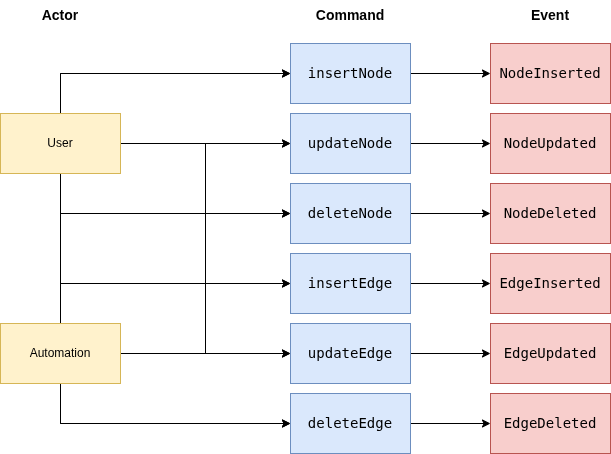

The diagram above was exported from draw.io. Its source (the exported page's mxGraphModel, read from the mxfile embedded in the PNG):
<mxGraphModel dx="1160" dy="661" grid="0" gridSize="10" guides="1" tooltips="1" connect="1" arrows="1" fold="1" page="1" pageScale="1" pageWidth="827" pageHeight="1169" math="0" shadow="0">
  <root>
    <mxCell id="0" />
    <mxCell id="1" parent="0" />
    <mxCell id="OuWEa2fj4SLq96sI5ScO-37" edge="1" parent="1" source="OuWEa2fj4SLq96sI5ScO-18" style="edgeStyle=orthogonalEdgeStyle;rounded=0;orthogonalLoop=1;jettySize=auto;html=1;exitX=0.5;exitY=1;exitDx=0;exitDy=0;entryX=0;entryY=0.5;entryDx=0;entryDy=0;" target="OuWEa2fj4SLq96sI5ScO-29">
      <mxGeometry relative="1" as="geometry" />
    </mxCell>
    <mxCell id="OuWEa2fj4SLq96sI5ScO-44" edge="1" parent="1" source="OuWEa2fj4SLq96sI5ScO-17" style="edgeStyle=orthogonalEdgeStyle;rounded=0;orthogonalLoop=1;jettySize=auto;html=1;exitX=0.5;exitY=0;exitDx=0;exitDy=0;entryX=0;entryY=0.5;entryDx=0;entryDy=0;" target="OuWEa2fj4SLq96sI5ScO-24">
      <mxGeometry relative="1" as="geometry" />
    </mxCell>
    <mxCell id="OuWEa2fj4SLq96sI5ScO-45" edge="1" parent="1" source="OuWEa2fj4SLq96sI5ScO-17" style="edgeStyle=orthogonalEdgeStyle;rounded=0;orthogonalLoop=1;jettySize=auto;html=1;exitX=0.5;exitY=1;exitDx=0;exitDy=0;entryX=0;entryY=0.5;entryDx=0;entryDy=0;" target="OuWEa2fj4SLq96sI5ScO-26">
      <mxGeometry relative="1" as="geometry" />
    </mxCell>
    <mxCell id="OuWEa2fj4SLq96sI5ScO-46" edge="1" parent="1" source="OuWEa2fj4SLq96sI5ScO-17" style="edgeStyle=orthogonalEdgeStyle;rounded=0;orthogonalLoop=1;jettySize=auto;html=1;exitX=1;exitY=0.5;exitDx=0;exitDy=0;entryX=0;entryY=0.5;entryDx=0;entryDy=0;" target="OuWEa2fj4SLq96sI5ScO-25">
      <mxGeometry relative="1" as="geometry" />
    </mxCell>
    <mxCell id="OuWEa2fj4SLq96sI5ScO-47" edge="1" parent="1" source="OuWEa2fj4SLq96sI5ScO-17" style="edgeStyle=orthogonalEdgeStyle;rounded=0;orthogonalLoop=1;jettySize=auto;html=1;entryX=0;entryY=0.5;entryDx=0;entryDy=0;" target="OuWEa2fj4SLq96sI5ScO-27">
      <mxGeometry relative="1" as="geometry" />
    </mxCell>
    <mxCell id="OuWEa2fj4SLq96sI5ScO-48" edge="1" parent="1" source="OuWEa2fj4SLq96sI5ScO-17" style="edgeStyle=orthogonalEdgeStyle;rounded=0;orthogonalLoop=1;jettySize=auto;html=1;exitX=0.5;exitY=1;exitDx=0;exitDy=0;entryX=0;entryY=0.5;entryDx=0;entryDy=0;" target="OuWEa2fj4SLq96sI5ScO-28">
      <mxGeometry relative="1" as="geometry" />
    </mxCell>
    <mxCell id="OuWEa2fj4SLq96sI5ScO-49" edge="1" parent="1" source="OuWEa2fj4SLq96sI5ScO-17" style="edgeStyle=orthogonalEdgeStyle;rounded=0;orthogonalLoop=1;jettySize=auto;html=1;exitX=0.5;exitY=1;exitDx=0;exitDy=0;entryX=0;entryY=0.5;entryDx=0;entryDy=0;" target="OuWEa2fj4SLq96sI5ScO-29">
      <mxGeometry relative="1" as="geometry" />
    </mxCell>
    <mxCell id="OuWEa2fj4SLq96sI5ScO-59" edge="1" parent="1" source="OuWEa2fj4SLq96sI5ScO-24" style="edgeStyle=orthogonalEdgeStyle;rounded=0;orthogonalLoop=1;jettySize=auto;html=1;exitX=1;exitY=0.5;exitDx=0;exitDy=0;entryX=0;entryY=0.5;entryDx=0;entryDy=0;" target="OuWEa2fj4SLq96sI5ScO-53">
      <mxGeometry relative="1" as="geometry" />
    </mxCell>
    <mxCell id="OuWEa2fj4SLq96sI5ScO-24" parent="1" style="rounded=0;whiteSpace=wrap;html=1;fillColor=#dae8fc;strokeColor=#6c8ebf;fillStyle=auto;glass=0;shadow=0;labelBackgroundColor=none;" value="&lt;div style=&quot;color: rgb(0, 0, 0); font-family: &amp;quot;Droid Sans Mono&amp;quot;, &amp;quot;monospace&amp;quot;, monospace; font-weight: normal; font-size: 14px; line-height: 19px; white-space: pre;&quot;&gt;&lt;div&gt;&lt;span style=&quot;color: #000000;&quot;&gt;insertNode&lt;/span&gt;&lt;/div&gt;&lt;/div&gt;" vertex="1">
      <mxGeometry height="60" width="120" x="360" y="50" as="geometry" />
    </mxCell>
    <mxCell id="OuWEa2fj4SLq96sI5ScO-60" edge="1" parent="1" source="OuWEa2fj4SLq96sI5ScO-25" style="edgeStyle=orthogonalEdgeStyle;rounded=0;orthogonalLoop=1;jettySize=auto;html=1;exitX=1;exitY=0.5;exitDx=0;exitDy=0;entryX=0;entryY=0.5;entryDx=0;entryDy=0;" target="OuWEa2fj4SLq96sI5ScO-54">
      <mxGeometry relative="1" as="geometry" />
    </mxCell>
    <mxCell id="OuWEa2fj4SLq96sI5ScO-25" parent="1" style="rounded=0;whiteSpace=wrap;html=1;fillColor=#dae8fc;strokeColor=#6c8ebf;fillStyle=auto;glass=0;shadow=0;labelBackgroundColor=none;" value="&lt;div style=&quot;color: rgb(0, 0, 0); font-family: &amp;quot;Droid Sans Mono&amp;quot;, &amp;quot;monospace&amp;quot;, monospace; font-weight: normal; font-size: 14px; line-height: 19px; white-space: pre;&quot;&gt;&lt;div&gt;&lt;span style=&quot;color: #000000;&quot;&gt;updateNode&lt;/span&gt;&lt;/div&gt;&lt;/div&gt;" vertex="1">
      <mxGeometry height="60" width="120" x="360" y="120" as="geometry" />
    </mxCell>
    <mxCell id="OuWEa2fj4SLq96sI5ScO-61" edge="1" parent="1" source="OuWEa2fj4SLq96sI5ScO-26" style="edgeStyle=orthogonalEdgeStyle;rounded=0;orthogonalLoop=1;jettySize=auto;html=1;exitX=1;exitY=0.5;exitDx=0;exitDy=0;entryX=0;entryY=0.5;entryDx=0;entryDy=0;" target="OuWEa2fj4SLq96sI5ScO-55">
      <mxGeometry relative="1" as="geometry" />
    </mxCell>
    <mxCell id="OuWEa2fj4SLq96sI5ScO-26" parent="1" style="rounded=0;whiteSpace=wrap;html=1;fillColor=#dae8fc;strokeColor=#6c8ebf;fillStyle=auto;glass=0;shadow=0;labelBackgroundColor=none;" value="&lt;div style=&quot;color: rgb(0, 0, 0); font-family: &amp;quot;Droid Sans Mono&amp;quot;, &amp;quot;monospace&amp;quot;, monospace; font-weight: normal; font-size: 14px; line-height: 19px; white-space: pre;&quot;&gt;&lt;div&gt;&lt;span style=&quot;color: #000000;&quot;&gt;deleteNode&lt;/span&gt;&lt;/div&gt;&lt;/div&gt;" vertex="1">
      <mxGeometry height="60" width="120" x="360" y="190" as="geometry" />
    </mxCell>
    <mxCell id="OuWEa2fj4SLq96sI5ScO-62" edge="1" parent="1" source="OuWEa2fj4SLq96sI5ScO-27" style="edgeStyle=orthogonalEdgeStyle;rounded=0;orthogonalLoop=1;jettySize=auto;html=1;exitX=1;exitY=0.5;exitDx=0;exitDy=0;entryX=0;entryY=0.5;entryDx=0;entryDy=0;" target="OuWEa2fj4SLq96sI5ScO-56">
      <mxGeometry relative="1" as="geometry" />
    </mxCell>
    <mxCell id="OuWEa2fj4SLq96sI5ScO-27" parent="1" style="rounded=0;whiteSpace=wrap;html=1;fillColor=#dae8fc;strokeColor=#6c8ebf;fillStyle=auto;glass=0;shadow=0;labelBackgroundColor=none;" value="&lt;div style=&quot;color: rgb(0, 0, 0); font-family: &amp;quot;Droid Sans Mono&amp;quot;, &amp;quot;monospace&amp;quot;, monospace; font-weight: normal; font-size: 14px; line-height: 19px; white-space: pre;&quot;&gt;&lt;div&gt;&lt;span style=&quot;color: #000000;&quot;&gt;insertEdge&lt;/span&gt;&lt;/div&gt;&lt;/div&gt;" vertex="1">
      <mxGeometry height="60" width="120" x="360" y="260" as="geometry" />
    </mxCell>
    <mxCell id="OuWEa2fj4SLq96sI5ScO-63" edge="1" parent="1" source="OuWEa2fj4SLq96sI5ScO-28" style="edgeStyle=orthogonalEdgeStyle;rounded=0;orthogonalLoop=1;jettySize=auto;html=1;exitX=1;exitY=0.5;exitDx=0;exitDy=0;entryX=0;entryY=0.5;entryDx=0;entryDy=0;" target="OuWEa2fj4SLq96sI5ScO-57">
      <mxGeometry relative="1" as="geometry" />
    </mxCell>
    <mxCell id="OuWEa2fj4SLq96sI5ScO-28" parent="1" style="rounded=0;whiteSpace=wrap;html=1;fillColor=#dae8fc;strokeColor=#6c8ebf;fillStyle=auto;glass=0;shadow=0;labelBackgroundColor=none;" value="&lt;div style=&quot;color: rgb(0, 0, 0); font-family: &amp;quot;Droid Sans Mono&amp;quot;, &amp;quot;monospace&amp;quot;, monospace; font-weight: normal; font-size: 14px; line-height: 19px; white-space: pre;&quot;&gt;&lt;div&gt;&lt;span style=&quot;color: #000000;&quot;&gt;updateEdge&lt;/span&gt;&lt;/div&gt;&lt;/div&gt;" vertex="1">
      <mxGeometry height="60" width="120" x="360" y="330" as="geometry" />
    </mxCell>
    <mxCell id="OuWEa2fj4SLq96sI5ScO-64" edge="1" parent="1" source="OuWEa2fj4SLq96sI5ScO-29" style="edgeStyle=orthogonalEdgeStyle;rounded=0;orthogonalLoop=1;jettySize=auto;html=1;exitX=1;exitY=0.5;exitDx=0;exitDy=0;entryX=0;entryY=0.5;entryDx=0;entryDy=0;" target="OuWEa2fj4SLq96sI5ScO-58">
      <mxGeometry relative="1" as="geometry" />
    </mxCell>
    <mxCell id="OuWEa2fj4SLq96sI5ScO-29" parent="1" style="rounded=0;whiteSpace=wrap;html=1;fillColor=#dae8fc;strokeColor=#6c8ebf;fillStyle=auto;glass=0;shadow=0;labelBackgroundColor=none;" value="&lt;div style=&quot;color: rgb(0, 0, 0); font-family: &amp;quot;Droid Sans Mono&amp;quot;, &amp;quot;monospace&amp;quot;, monospace; font-weight: normal; font-size: 14px; line-height: 19px; white-space: pre;&quot;&gt;&lt;div&gt;&lt;span style=&quot;color: #000000;&quot;&gt;deleteEdge&lt;/span&gt;&lt;/div&gt;&lt;/div&gt;" vertex="1">
      <mxGeometry height="60" width="120" x="360" y="400" as="geometry" />
    </mxCell>
    <mxCell id="OuWEa2fj4SLq96sI5ScO-42" edge="1" parent="1" source="OuWEa2fj4SLq96sI5ScO-18" style="edgeStyle=orthogonalEdgeStyle;rounded=0;orthogonalLoop=1;jettySize=auto;html=1;exitX=1;exitY=0.5;exitDx=0;exitDy=0;entryX=0;entryY=0.5;entryDx=0;entryDy=0;" target="OuWEa2fj4SLq96sI5ScO-28">
      <mxGeometry relative="1" as="geometry" />
    </mxCell>
    <mxCell id="OuWEa2fj4SLq96sI5ScO-43" edge="1" parent="1" source="OuWEa2fj4SLq96sI5ScO-18" style="edgeStyle=orthogonalEdgeStyle;rounded=0;orthogonalLoop=1;jettySize=auto;html=1;exitX=0.5;exitY=0;exitDx=0;exitDy=0;entryX=0;entryY=0.5;entryDx=0;entryDy=0;" target="OuWEa2fj4SLq96sI5ScO-27">
      <mxGeometry relative="1" as="geometry" />
    </mxCell>
    <mxCell id="OuWEa2fj4SLq96sI5ScO-50" edge="1" parent="1" source="OuWEa2fj4SLq96sI5ScO-18" style="edgeStyle=orthogonalEdgeStyle;rounded=0;orthogonalLoop=1;jettySize=auto;html=1;exitX=1;exitY=0.5;exitDx=0;exitDy=0;entryX=0;entryY=0.5;entryDx=0;entryDy=0;" target="OuWEa2fj4SLq96sI5ScO-26">
      <mxGeometry relative="1" as="geometry" />
    </mxCell>
    <mxCell id="OuWEa2fj4SLq96sI5ScO-51" edge="1" parent="1" source="OuWEa2fj4SLq96sI5ScO-18" style="edgeStyle=orthogonalEdgeStyle;rounded=0;orthogonalLoop=1;jettySize=auto;html=1;exitX=0.5;exitY=0;exitDx=0;exitDy=0;entryX=0;entryY=0.5;entryDx=0;entryDy=0;" target="OuWEa2fj4SLq96sI5ScO-25">
      <mxGeometry relative="1" as="geometry" />
    </mxCell>
    <mxCell id="OuWEa2fj4SLq96sI5ScO-52" edge="1" parent="1" source="OuWEa2fj4SLq96sI5ScO-18" style="edgeStyle=orthogonalEdgeStyle;rounded=0;orthogonalLoop=1;jettySize=auto;html=1;exitX=0.5;exitY=0;exitDx=0;exitDy=0;entryX=0;entryY=0.5;entryDx=0;entryDy=0;" target="OuWEa2fj4SLq96sI5ScO-24">
      <mxGeometry relative="1" as="geometry" />
    </mxCell>
    <mxCell id="OuWEa2fj4SLq96sI5ScO-18" parent="1" style="rounded=0;whiteSpace=wrap;html=1;fillColor=#fff2cc;strokeColor=#d6b656;fillStyle=auto;glass=0;shadow=0;labelBackgroundColor=none;" value="Automation" vertex="1">
      <mxGeometry height="60" width="120" x="70" y="330" as="geometry" />
    </mxCell>
    <mxCell id="OuWEa2fj4SLq96sI5ScO-17" parent="1" style="rounded=0;whiteSpace=wrap;html=1;fillColor=#fff2cc;strokeColor=#d6b656;fillStyle=auto;glass=0;shadow=0;labelBackgroundColor=none;" value="User" vertex="1">
      <mxGeometry height="60" width="120" x="70" y="120" as="geometry" />
    </mxCell>
    <mxCell id="OuWEa2fj4SLq96sI5ScO-53" parent="1" style="rounded=0;whiteSpace=wrap;html=1;fillColor=#f8cecc;strokeColor=#b85450;fillStyle=auto;glass=0;shadow=0;labelBackgroundColor=none;" value="&lt;div style=&quot;color: rgb(0, 0, 0); font-family: &amp;quot;Droid Sans Mono&amp;quot;, &amp;quot;monospace&amp;quot;, monospace; font-weight: normal; font-size: 14px; line-height: 19px; white-space: pre;&quot;&gt;&lt;div&gt;&lt;span style=&quot;color: #000000;&quot;&gt;NodeInserted&lt;/span&gt;&lt;/div&gt;&lt;/div&gt;" vertex="1">
      <mxGeometry height="60" width="120" x="560" y="50" as="geometry" />
    </mxCell>
    <mxCell id="OuWEa2fj4SLq96sI5ScO-54" parent="1" style="rounded=0;whiteSpace=wrap;html=1;fillColor=#f8cecc;strokeColor=#b85450;fillStyle=auto;glass=0;shadow=0;labelBackgroundColor=none;" value="&lt;div style=&quot;color: rgb(0, 0, 0); font-family: &amp;quot;Droid Sans Mono&amp;quot;, &amp;quot;monospace&amp;quot;, monospace; font-weight: normal; font-size: 14px; line-height: 19px; white-space: pre;&quot;&gt;&lt;div&gt;&lt;span style=&quot;color: #000000;&quot;&gt;NodeUpdated&lt;/span&gt;&lt;/div&gt;&lt;/div&gt;" vertex="1">
      <mxGeometry height="60" width="120" x="560" y="120" as="geometry" />
    </mxCell>
    <mxCell id="OuWEa2fj4SLq96sI5ScO-55" parent="1" style="rounded=0;whiteSpace=wrap;html=1;fillColor=#f8cecc;strokeColor=#b85450;fillStyle=auto;glass=0;shadow=0;labelBackgroundColor=none;" value="&lt;div style=&quot;color: rgb(0, 0, 0); font-family: &amp;quot;Droid Sans Mono&amp;quot;, &amp;quot;monospace&amp;quot;, monospace; font-weight: normal; font-size: 14px; line-height: 19px; white-space: pre;&quot;&gt;&lt;div&gt;&lt;span style=&quot;color: #000000;&quot;&gt;NodeDeleted&lt;/span&gt;&lt;/div&gt;&lt;/div&gt;" vertex="1">
      <mxGeometry height="60" width="120" x="560" y="190" as="geometry" />
    </mxCell>
    <mxCell id="OuWEa2fj4SLq96sI5ScO-56" parent="1" style="rounded=0;whiteSpace=wrap;html=1;fillColor=#f8cecc;strokeColor=#b85450;fillStyle=auto;glass=0;shadow=0;labelBackgroundColor=none;" value="&lt;div style=&quot;color: rgb(0, 0, 0); font-family: &amp;quot;Droid Sans Mono&amp;quot;, &amp;quot;monospace&amp;quot;, monospace; font-weight: normal; font-size: 14px; line-height: 19px; white-space: pre;&quot;&gt;&lt;div&gt;&lt;span style=&quot;color: #000000;&quot;&gt;EdgeInserted&lt;/span&gt;&lt;/div&gt;&lt;/div&gt;" vertex="1">
      <mxGeometry height="60" width="120" x="560" y="260" as="geometry" />
    </mxCell>
    <mxCell id="OuWEa2fj4SLq96sI5ScO-57" parent="1" style="rounded=0;whiteSpace=wrap;html=1;fillColor=#f8cecc;strokeColor=#b85450;fillStyle=auto;glass=0;shadow=0;labelBackgroundColor=none;" value="&lt;div style=&quot;color: rgb(0, 0, 0); font-family: &amp;quot;Droid Sans Mono&amp;quot;, &amp;quot;monospace&amp;quot;, monospace; font-weight: normal; font-size: 14px; line-height: 19px; white-space: pre;&quot;&gt;&lt;div&gt;&lt;span style=&quot;color: #000000;&quot;&gt;EdgeUpdated&lt;/span&gt;&lt;/div&gt;&lt;/div&gt;" vertex="1">
      <mxGeometry height="60" width="120" x="560" y="330" as="geometry" />
    </mxCell>
    <mxCell id="OuWEa2fj4SLq96sI5ScO-58" parent="1" style="rounded=0;whiteSpace=wrap;html=1;fillColor=#f8cecc;strokeColor=#b85450;fillStyle=auto;glass=0;shadow=0;labelBackgroundColor=none;" value="&lt;div style=&quot;color: rgb(0, 0, 0); font-family: &amp;quot;Droid Sans Mono&amp;quot;, &amp;quot;monospace&amp;quot;, monospace; font-weight: normal; font-size: 14px; line-height: 19px; white-space: pre;&quot;&gt;&lt;div&gt;&lt;span style=&quot;color: #000000;&quot;&gt;EdgeDeleted&lt;/span&gt;&lt;/div&gt;&lt;/div&gt;" vertex="1">
      <mxGeometry height="60" width="120" x="560" y="400" as="geometry" />
    </mxCell>
    <mxCell id="OuWEa2fj4SLq96sI5ScO-66" parent="1" style="text;html=1;whiteSpace=wrap;strokeColor=none;fillColor=none;align=center;verticalAlign=middle;rounded=0;fontStyle=1;fontSize=14;" value="Actor" vertex="1">
      <mxGeometry height="30" width="60" x="100" y="7" as="geometry" />
    </mxCell>
    <mxCell id="OuWEa2fj4SLq96sI5ScO-67" parent="1" style="text;html=1;whiteSpace=wrap;strokeColor=none;fillColor=none;align=center;verticalAlign=middle;rounded=0;fontStyle=1;fontSize=14;" value="Command" vertex="1">
      <mxGeometry height="30" width="60" x="390" y="7" as="geometry" />
    </mxCell>
    <mxCell id="OuWEa2fj4SLq96sI5ScO-68" parent="1" style="text;html=1;whiteSpace=wrap;strokeColor=none;fillColor=none;align=center;verticalAlign=middle;rounded=0;fontStyle=1;fontSize=14;" value="Event" vertex="1">
      <mxGeometry height="30" width="60" x="590" y="7" as="geometry" />
    </mxCell>
  </root>
</mxGraphModel>